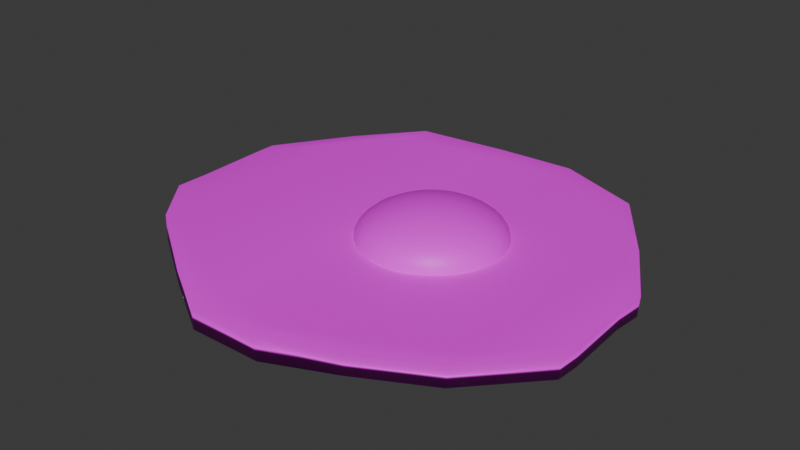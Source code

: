# Source: ORG_cracked-egg_-_Copy.blend  (saved by Blender 4.2.66; exported with 4.5.12 LTS)
import bpy
from mathutils import Matrix  # noqa: F401  (used for matrix-valued properties, if any)

bpy.ops.wm.read_factory_settings(use_empty=True)
scene = bpy.context.scene
scene.name = 'Scene'

# ---- images (referenced by path relative to the original .blend; pixels are not part of the script)
import os
ASSET_DIR = os.environ.get("B2B_ASSET_DIR", "")  # directory of the original .blend (textures are referenced by path, not embedded)
HERE = os.path.dirname(os.path.abspath(__file__))  # packed textures are extracted next to this script under _unpacked/

def load_image(name, relpath, width, height, colorspace="sRGB"):
    """Load a texture the original file referenced (path relative to the .blend, or extracted next to this script)."""
    p = next((c for c in (os.path.join(HERE, relpath), os.path.join(ASSET_DIR, relpath)) if relpath and os.path.exists(c)), "")
    if p:
        img = bpy.data.images.load(p, check_existing=True)
        img.name = name
    else:  # same state as the original file: an image datablock whose file is absent (Cycles renders it pink)
        img = bpy.data.images.new(name, width, height)
        img.source = "FILE"
        img.filepath = "//" + (relpath or name)
    img.colorspace_settings.name = colorspace
    return img
img_restaurantbits_texture_png_002 = load_image('restaurantbits_texture.png.002', 'restaurantbits_texture.png', 1024, 1024, 'sRGB')
img_restaurantbits_texture_png_001 = load_image('restaurantbits_texture.png.001', 'restaurantbits_texture.png', 1024, 1024, 'sRGB')

# ---- materials (node trees are filled in below, after node groups)
mat_restaurant_003 = bpy.data.materials.new('restaurant.003')
mat_restaurant_003.diffuse_color = (1.0, 1.0, 1.0, 1.0)
mat_restaurant_003.roughness = 0.5
mat_restaurant_001 = bpy.data.materials.new('restaurant.001')
mat_restaurant_001.diffuse_color = (1.0, 1.0, 1.0, 1.0)
mat_restaurant_001.roughness = 0.5

# ---- material node trees
mat_restaurant_003.use_nodes = True; mat_restaurant_003.node_tree.nodes.clear()
_N = mat_restaurant_003.node_tree.nodes; _L = mat_restaurant_003.node_tree.links
n0 = _N.new('ShaderNodeBsdfPrincipled'); n0.name = 'Principled BSDF'; n0.location = (0, 300)
n0.inputs[3].default_value = 1.45
n0.inputs[27].default_value = (0.0, 0.0, 0.0, 1.0)
n1 = _N.new('ShaderNodeOutputMaterial'); n1.name = 'Material Output'; n1.location = (280, 300)
n2 = _N.new('ShaderNodeTexImage'); n2.name = 'Image Texture'; n2.location = (-480, 300)
n2.image = img_restaurantbits_texture_png_002
_L.new(n2.outputs[0], n0.inputs[0])
_L.new(n0.outputs[0], n1.inputs[0])
n1.is_active_output = True
mat_restaurant_001.use_nodes = True; mat_restaurant_001.node_tree.nodes.clear()
_N = mat_restaurant_001.node_tree.nodes; _L = mat_restaurant_001.node_tree.links
n0 = _N.new('ShaderNodeBsdfPrincipled'); n0.name = 'Principled BSDF'; n0.location = (0, 300)
n0.inputs[3].default_value = 1.45
n0.inputs[27].default_value = (0.0, 0.0, 0.0, 1.0)
n1 = _N.new('ShaderNodeOutputMaterial'); n1.name = 'Material Output'; n1.location = (280, 300)
n2 = _N.new('ShaderNodeTexImage'); n2.name = 'Image Texture'; n2.location = (-480, 300)
n2.image = img_restaurantbits_texture_png_001
_L.new(n2.outputs[0], n0.inputs[0])
_L.new(n0.outputs[0], n1.inputs[0])
n1.is_active_output = True

# ---- world
world_world = bpy.data.worlds.new('World'); scene.world = world_world
world_world.use_nodes = True; world_world.node_tree.nodes.clear()
_N = world_world.node_tree.nodes; _L = world_world.node_tree.links
n0 = _N.new('ShaderNodeOutputWorld'); n0.name = 'World Output'; n0.location = (300, 300)
n1 = _N.new('ShaderNodeBackground'); n1.name = 'Background'; n1.location = (10, 300)
n1.inputs[0].default_value = (0.05088, 0.05088, 0.05088, 1.0)
_L.new(n1.outputs[0], n0.inputs[0])
n0.is_active_output = True
world_world.color = (0.05088, 0.05088, 0.05088)
world_world.sun_shadow_jitter_overblur = 0.0

# ---- meshes
me_cube = bpy.data.meshes.new('Cube')
me_cube.from_pydata([(1.728, 0.2175, 1.699), (1.717, 0.2175, 0.2043), (1.72, -0.6682, 1.699), (1.709, -0.6682, 0.2043), (-1.672, 0.3895, 1.94), (-1.681, 0.3895, 0.08812), (-1.661, -0.5833, 1.94), (-1.67, -0.5833, 0.08812), (-0.2183, 1.5, 0.01166), (-0.2929, -1.644, 1.882), (-0.2929, -1.644, 0.183), (-0.2183, 1.5, 1.902), (0.2424, -1.626, 0.07081), (0.387, 1.535, 1.892), (0.4178, 1.535, 0.06811), (0.2147, -1.626, 1.71), (-0.8674, 1.34, 0.07119), (-0.7847, -1.346, 2.177), (-0.7847, -1.346, 0.1773), (-0.8674, 1.34, 2.296), (0.7385, -1.428, 0.2103), (1.035, 1.301, 1.793), (1.001, 1.301, 0.09033), (0.769, -1.428, 1.741), (1.263, -1.146, 0.1837), (1.435, 0.7265, 1.696), (1.414, 0.7265, 0.1837), (1.284, -1.146, 1.696), (-1.299, 0.9407, 0.06564), (-1.348, -0.9674, 1.992), (-1.353, -0.9674, 0.06563), (-1.295, 0.9407, 1.992), (-1.674, 0.2665, 1.94), (-1.657, -0.334, 1.94), (-1.335, -0.7249, 1.992), (-1.306, 0.7288, 1.992), (-1.683, 0.2665, 0.08812), (-1.665, -0.334, 0.08812), (1.699, 0.003006, 0.2043), (1.72, -0.4992, 0.2043), (1.252, -0.9674, 0.1837), (1.424, 0.5767, 0.1837), (1.711, 0.003006, 1.699), (1.731, -0.4992, 1.699), (-0.2306, 1.318, 0.01166), (-0.2785, -1.432, 0.183), (-0.7668, -1.168, 0.1773), (-0.8876, 1.139, 0.07119), (-0.2306, 1.318, 1.902), (-0.2785, -1.432, 1.882), (0.2167, -1.461, 1.71), (0.3845, 1.332, 1.892), (0.7511, -1.266, 1.741), (1.058, 1.1, 1.793), (0.4154, 1.332, 0.06811), (0.2445, -1.461, 0.07081), (-1.339, -0.7249, 0.06563), (-1.311, 0.7288, 0.06564), (-0.8876, 1.139, 2.296), (-0.7668, -1.168, 2.177), (1.273, -0.9674, 1.696), (1.445, 0.5767, 1.696), (1.024, 1.1, 0.09033), (0.7206, -1.266, 0.2103)], [], [(34, 33, 6, 29), (30, 29, 6, 7), (36, 32, 4, 5), (40, 39, 3, 24), (39, 43, 2, 3), (26, 25, 0, 1), (16, 19, 11, 8), (46, 45, 10, 18), (12, 15, 9, 10), (50, 49, 9, 15), (52, 50, 15, 23), (20, 23, 15, 12), (8, 11, 13, 14), (45, 55, 12, 10), (56, 46, 18, 30), (28, 31, 19, 16), (10, 9, 17, 18), (49, 59, 17, 9), (24, 27, 23, 20), (60, 52, 23, 27), (14, 13, 21, 22), (55, 63, 20, 12), (43, 60, 27, 2), (3, 2, 27, 24), (22, 21, 25, 26), (63, 40, 24, 20), (5, 4, 31, 28), (37, 56, 30, 7), (18, 17, 29, 30), (59, 34, 29, 17), (19, 31, 35, 58), (58, 35, 34, 59), (5, 28, 57, 36), (36, 57, 56, 37), (22, 26, 41, 62), (62, 41, 40, 63), (0, 25, 61, 42), (42, 61, 60, 43), (14, 22, 62, 54), (54, 62, 63, 55), (25, 21, 53, 61), (61, 53, 52, 60), (11, 19, 58, 48), (48, 58, 59, 49), (28, 16, 47, 57), (57, 47, 46, 56), (8, 14, 54, 44), (44, 54, 55, 45), (21, 13, 51, 53), (53, 51, 50, 52), (13, 11, 48, 51), (51, 48, 49, 50), (16, 8, 44, 47), (47, 44, 45, 46), (1, 0, 42, 38), (38, 42, 43, 39), (26, 1, 38, 41), (41, 38, 39, 40), (7, 6, 33, 37), (37, 33, 32, 36), (31, 4, 32, 35), (35, 32, 33, 34)])
me_cube.polygons.foreach_set('use_smooth', [True] * 62)
_uv = me_cube.uv_layers.new(name='UVMap')
_uv.uv.foreach_set('vector', [0.5902, 0.5709, 0.601, 0.5608, 0.601, 0.5864, 0.5902, 0.5864, 0.5249, 0.6052, 0.6024, 0.6052, 0.6024, 0.6149, 0.5249, 0.6149, 0.5012, 0.5676, 0.6228, 0.5676, 0.6228, 0.5854, 0.5012, 0.5854, 0.6192, 0.5694, 0.6268, 0.5643, 0.6268, 0.5869, 0.6192, 0.5869, 0.5068, 0.5534, 0.6145, 0.5534, 0.6145, 0.5733, 0.5068, 0.5733, 0.5105, 0.6335, 0.6177, 0.6335, 0.6177, 0.6402, 0.5105, 0.6402, 0.5105, 0.5598, 0.6177, 0.5598, 0.6177, 0.5866, 0.5105, 0.5866, 0.5351, 0.5679, 0.5657, 0.5647, 0.5657, 0.5869, 0.5351, 0.5869, 0.5249, 0.5567, 0.6024, 0.5567, 0.6024, 0.5761, 0.5249, 0.5761, 0.5364, 0.5741, 0.5579, 0.5709, 0.5579, 0.5864, 0.5364, 0.5864, 0.5257, 0.5743, 0.5364, 0.5741, 0.5364, 0.5864, 0.5257, 0.5864, 0.5249, 0.547, 0.6024, 0.547, 0.6024, 0.5567, 0.5249, 0.5567, 0.5105, 0.5866, 0.6177, 0.5866, 0.6177, 0.6134, 0.5105, 0.6134, 0.5657, 0.5647, 0.5963, 0.5694, 0.5963, 0.5869, 0.5657, 0.5869, 0.5199, 0.5647, 0.5351, 0.5679, 0.5351, 0.5869, 0.5199, 0.5869, 0.5105, 0.5464, 0.6177, 0.5464, 0.6177, 0.5598, 0.5105, 0.5598, 0.5249, 0.5761, 0.6024, 0.5761, 0.6024, 0.5955, 0.5249, 0.5955, 0.5579, 0.5709, 0.5795, 0.5731, 0.5795, 0.5864, 0.5579, 0.5864, 0.5249, 0.5422, 0.6024, 0.5422, 0.6024, 0.547, 0.5249, 0.547, 0.5203, 0.5742, 0.5257, 0.5743, 0.5257, 0.5864, 0.5203, 0.5864, 0.5105, 0.6134, 0.6177, 0.6134, 0.6177, 0.6268, 0.5105, 0.6268, 0.5963, 0.5694, 0.6115, 0.5696, 0.6115, 0.5869, 0.5963, 0.5869, 0.5149, 0.5706, 0.5203, 0.5742, 0.5203, 0.5864, 0.5149, 0.5864, 0.5249, 0.5374, 0.6024, 0.5374, 0.6024, 0.5422, 0.5249, 0.5422, 0.5105, 0.6268, 0.6177, 0.6268, 0.6177, 0.6335, 0.5105, 0.6335, 0.6115, 0.5696, 0.6192, 0.5694, 0.6192, 0.5869, 0.6115, 0.5869, 0.5105, 0.533, 0.6177, 0.533, 0.6177, 0.5464, 0.5105, 0.5464, 0.5046, 0.5505, 0.5199, 0.5647, 0.5199, 0.5869, 0.5046, 0.5869, 0.5249, 0.5955, 0.6024, 0.5955, 0.6024, 0.6052, 0.5249, 0.6052, 0.5795, 0.5731, 0.5902, 0.5709, 0.5902, 0.5864, 0.5795, 0.5864, 0.59, 0.5719, 0.6033, 0.5719, 0.6033, 0.5886, 0.59, 0.5886, 0.5534, 0.6009, 0.5534, 0.6009, 0.5534, 0.6009, 0.5534, 0.6009, 0.5012, 0.5854, 0.5164, 0.5854, 0.5164, 0.6047, 0.5012, 0.6033, 0.5534, 0.6009, 0.5534, 0.6009, 0.5534, 0.6009, 0.5534, 0.6009, 0.6076, 0.5854, 0.6152, 0.5854, 0.6152, 0.6, 0.6076, 0.6047, 0.5534, 0.6009, 0.5534, 0.6009, 0.5534, 0.6009, 0.5534, 0.6009, 0.5106, 0.5719, 0.5172, 0.5719, 0.5172, 0.5845, 0.5106, 0.6035, 0.5534, 0.6009, 0.5534, 0.6009, 0.5534, 0.6009, 0.5534, 0.6009, 0.5924, 0.5854, 0.6076, 0.5854, 0.6076, 0.6047, 0.5924, 0.6047, 0.5534, 0.6009, 0.5534, 0.6009, 0.5534, 0.6009, 0.5534, 0.6009, 0.5172, 0.5719, 0.5238, 0.5719, 0.5238, 0.5886, 0.5172, 0.5845, 0.5534, 0.6009, 0.5534, 0.6009, 0.5534, 0.6009, 0.5534, 0.6009, 0.5636, 0.5719, 0.59, 0.5719, 0.59, 0.5886, 0.5636, 0.5867, 0.5534, 0.6009, 0.5534, 0.6009, 0.5534, 0.6009, 0.5534, 0.6009, 0.5164, 0.5854, 0.5316, 0.5854, 0.5316, 0.6047, 0.5164, 0.6047, 0.5534, 0.6009, 0.5534, 0.6009, 0.5534, 0.6009, 0.5534, 0.6009, 0.562, 0.5854, 0.5924, 0.5854, 0.5924, 0.6047, 0.562, 0.6024, 0.5534, 0.6009, 0.5534, 0.6009, 0.5534, 0.6009, 0.5534, 0.6009, 0.5238, 0.5719, 0.5371, 0.5719, 0.5371, 0.5886, 0.5238, 0.5886, 0.5534, 0.6009, 0.5534, 0.6009, 0.5534, 0.6009, 0.5534, 0.6009, 0.5371, 0.5719, 0.5636, 0.5719, 0.5636, 0.5867, 0.5371, 0.5886, 0.5534, 0.6009, 0.5534, 0.6009, 0.5534, 0.6009, 0.5534, 0.6009, 0.5316, 0.5854, 0.562, 0.5854, 0.562, 0.6024, 0.5316, 0.6047, 0.5534, 0.6009, 0.5534, 0.6009, 0.5534, 0.6009, 0.5534, 0.6009, 0.5104, 0.5542, 0.6159, 0.5542, 0.6159, 0.5856, 0.5104, 0.5856, 0.5534, 0.6009, 0.5534, 0.6009, 0.5534, 0.6009, 0.5534, 0.6009, 0.6152, 0.5854, 0.6228, 0.5854, 0.6228, 0.6217, 0.6152, 0.6, 0.5534, 0.6009, 0.5534, 0.6009, 0.5534, 0.6009, 0.5534, 0.6009, 0.5168, 0.5468, 0.6053, 0.5468, 0.6053, 0.5732, 0.5168, 0.5732, 0.5534, 0.6009, 0.5534, 0.6009, 0.5534, 0.6009, 0.5534, 0.6009, 0.6033, 0.5719, 0.6165, 0.5719, 0.6165, 0.5874, 0.6033, 0.5886, 0.5534, 0.6009, 0.5534, 0.6009, 0.5534, 0.6009, 0.5534, 0.6009])
me_cube.materials.append(mat_restaurant_003)
me_cube.update()
me_cube.normals_split_custom_set([tuple(v) for v in zip(*[iter([-0.2799, -0.008155, 0.96, -0.7521, -0.002478, 0.659, -0.777, -0.2452, 0.5797, -0.6216, -0.518, 0.5876, -0.4183, -0.5555, -0.7187, -0.6216, -0.518, 0.5876, -0.777, -0.2452, 0.5797, -0.7523, -0.2498, -0.6096, -0.7357, -0.003361, -0.6773, -0.7597, -0.002526, 0.6502, -0.7713, 0.2286, 0.5939, -0.7483, 0.231, -0.6219, 0.03555, -0.01448, -0.9993, 0.7334, -0.01014, -0.6797, 0.7211, -0.3002, -0.6245, 0.4355, -0.5814, -0.6872, 0.7334, -0.01014, -0.6797, 0.7188, -0.008086, 0.6951, 0.7069, -0.3034, 0.6389, 0.7211, -0.3002, -0.6245, 0.6963, 0.3723, -0.6137, 0.7082, 0.3784, 0.596, 0.744, 0.1702, 0.6462, 0.7651, 0.1665, -0.6221, -0.3939, 0.6685, -0.6308, -0.1816, 0.6069, 0.7738, 0.02736, 0.7829, 0.6215, -0.09761, 0.7011, -0.7063, 0.06295, -0.02705, -0.9976, -0.07016, -0.01524, -0.9974, -0.2536, -0.7506, -0.6101, -0.3494, -0.6284, -0.695, 0.1339, -0.6785, -0.7223, 0.2409, -0.7594, 0.6044, 0.008442, -0.7881, 0.6155, -0.2536, -0.7506, -0.6101, 0.118, -0.02453, 0.9927, 0.3759, -0.03045, 0.9262, 0.008442, -0.7881, 0.6155, 0.2409, -0.7594, 0.6044, 0.05319, -0.01939, 0.9984, 0.118, -0.02453, 0.9927, 0.2409, -0.7594, 0.6044, 0.2953, -0.6467, 0.7032, 0.3959, -0.6647, -0.6336, 0.2953, -0.6467, 0.7032, 0.2409, -0.7594, 0.6044, 0.1339, -0.6785, -0.7223, -0.09761, 0.7011, -0.7063, 0.02736, 0.7829, 0.6215, 0.1535, 0.7238, 0.6728, 0.153, 0.7438, -0.6506, -0.07016, -0.01524, -0.9974, 0.04639, -0.007813, -0.9989, 0.1339, -0.6785, -0.7223, -0.2536, -0.7506, -0.6101, 0.03642, -0.01002, -0.9993, 0.06295, -0.02705, -0.9976, -0.3494, -0.6284, -0.695, -0.4183, -0.5555, -0.7187, -0.5496, 0.4746, -0.6875, -0.7701, 0.4624, 0.4394, -0.1816, 0.6069, 0.7738, -0.3939, 0.6685, -0.6308, -0.2536, -0.7506, -0.6101, 0.008442, -0.7881, 0.6155, -0.1832, -0.5926, 0.7844, -0.3494, -0.6284, -0.695, 0.3759, -0.03045, 0.9262, 0.1139, -0.01281, 0.9934, -0.1832, -0.5926, 0.7844, 0.008442, -0.7881, 0.6155, 0.4355, -0.5814, -0.6872, 0.4903, -0.5828, 0.648, 0.2953, -0.6467, 0.7032, 0.3959, -0.6647, -0.6336, 0.06311, -0.009636, 0.998, 0.05319, -0.01939, 0.9984, 0.2953, -0.6467, 0.7032, 0.4903, -0.5828, 0.648, 0.153, 0.7438, -0.6506, 0.1535, 0.7238, 0.6728, 0.5386, 0.5922, 0.5993, 0.4871, 0.5879, -0.6458, 0.04639, -0.007813, -0.9989, 0.09919, -0.01646, -0.9949, 0.3959, -0.6647, -0.6336, 0.1339, -0.6785, -0.7223, 0.7188, -0.008086, 0.6951, 0.06311, -0.009636, 0.998, 0.4903, -0.5828, 0.648, 0.7069, -0.3034, 0.6389, 0.7211, -0.3002, -0.6245, 0.7069, -0.3034, 0.6389, 0.4903, -0.5828, 0.648, 0.4355, -0.5814, -0.6872, 0.4871, 0.5879, -0.6458, 0.5386, 0.5922, 0.5993, 0.7082, 0.3784, 0.596, 0.6963, 0.3723, -0.6137, 0.09919, -0.01646, -0.9949, 0.03555, -0.01448, -0.9993, 0.4355, -0.5814, -0.6872, 0.3959, -0.6647, -0.6336, -0.7483, 0.231, -0.6219, -0.7713, 0.2286, 0.5939, -0.7701, 0.4624, 0.4394, -0.5496, 0.4746, -0.6875, -0.7266, -0.003308, -0.6871, 0.03642, -0.01002, -0.9993, -0.4183, -0.5555, -0.7187, -0.7523, -0.2498, -0.6096, -0.3494, -0.6284, -0.695, -0.1832, -0.5926, 0.7844, -0.6216, -0.518, 0.5876, -0.4183, -0.5555, -0.7187, 0.1139, -0.01281, 0.9934, -0.2799, -0.008155, 0.96, -0.6216, -0.518, 0.5876, -0.1832, -0.5926, 0.7844, -0.1816, 0.6069, 0.7738, -0.7701, 0.4624, 0.4394, -0.323, -0.005322, 0.9464, -0.054, -0.002048, 0.9985, -0.054, -0.002048, 0.9985, -0.323, -0.005322, 0.9464, -0.2799, -0.008155, 0.96, 0.1139, -0.01281, 0.9934, -0.7483, 0.231, -0.6219, -0.5496, 0.4746, -0.6875, 0.01332, -0.008552, -0.9999, -0.7357, -0.003361, -0.6773, -0.7357, -0.003361, -0.6773, 0.01332, -0.008552, -0.9999, 0.03642, -0.01002, -0.9993, -0.7266, -0.003308, -0.6871, 0.4871, 0.5879, -0.6458, 0.6963, 0.3723, -0.6137, 0.08274, -0.01322, -0.9965, 0.1615, -0.005668, -0.9869, 0.1615, -0.005668, -0.9869, 0.08274, -0.01322, -0.9965, 0.03555, -0.01448, -0.9993, 0.09919, -0.01646, -0.9949, 0.744, 0.1702, 0.6462, 0.7082, 0.3784, 0.596, 0.07689, -0.009416, 0.997, 0.6926, -0.01387, 0.7212, 0.6926, -0.01387, 0.7212, 0.07689, -0.009416, 0.997, 0.06311, -0.009636, 0.998, 0.7188, -0.008086, 0.6951, 0.153, 0.7438, -0.6506, 0.4871, 0.5879, -0.6458, 0.1615, -0.005668, -0.9869, 0.0523, -0.01477, -0.9985, 0.0523, -0.01477, -0.9985, 0.1615, -0.005668, -0.9869, 0.09919, -0.01646, -0.9949, 0.04639, -0.007813, -0.9989, 0.7082, 0.3784, 0.596, 0.5386, 0.5922, 0.5993, 0.1736, -0.006577, 0.9848, 0.07689, -0.009416, 0.997, 0.07689, -0.009416, 0.997, 0.1736, -0.006577, 0.9848, 0.05319, -0.01939, 0.9984, 0.06311, -0.009636, 0.998, 0.02736, 0.7829, 0.6215, -0.1816, 0.6069, 0.7738, -0.054, -0.002048, 0.9985, 0.3186, -0.02839, 0.9475, 0.3186, -0.02839, 0.9475, -0.054, -0.002048, 0.9985, 0.1139, -0.01281, 0.9934, 0.3759, -0.03045, 0.9262, -0.5496, 0.4746, -0.6875, -0.3939, 0.6685, -0.6308, -0.01108, -0.01814, -0.9998, 0.01332, -0.008552, -0.9999, 0.01332, -0.008552, -0.9999, -0.01108, -0.01814, -0.9998, 0.06295, -0.02705, -0.9976, 0.03642, -0.01002, -0.9993, -0.09761, 0.7011, -0.7063, 0.153, 0.7438, -0.6506, 0.0523, -0.01477, -0.9985, -0.03018, -0.01732, -0.9994, -0.03018, -0.01732, -0.9994, 0.0523, -0.01477, -0.9985, 0.04639, -0.007813, -0.9989, -0.07016, -0.01524, -0.9974, 0.5386, 0.5922, 0.5993, 0.1535, 0.7238, 0.6728, 0.09922, -0.01839, 0.9949, 0.1736, -0.006577, 0.9848, 0.1736, -0.006577, 0.9848, 0.09922, -0.01839, 0.9949, 0.118, -0.02453, 0.9927, 0.05319, -0.01939, 0.9984, 0.1535, 0.7238, 0.6728, 0.02736, 0.7829, 0.6215, 0.3186, -0.02839, 0.9475, 0.09922, -0.01839, 0.9949, 0.09922, -0.01839, 0.9949, 0.3186, -0.02839, 0.9475, 0.3759, -0.03045, 0.9262, 0.118, -0.02453, 0.9927, -0.3939, 0.6685, -0.6308, -0.09761, 0.7011, -0.7063, -0.03018, -0.01732, -0.9994, -0.01108, -0.01814, -0.9998, -0.01108, -0.01814, -0.9998, -0.03018, -0.01732, -0.9994, -0.07016, -0.01524, -0.9974, 0.06295, -0.02705, -0.9976, 0.7651, 0.1665, -0.6221, 0.744, 0.1702, 0.6462, 0.6926, -0.01387, 0.7212, 0.7111, -0.0162, -0.7029, 0.7111, -0.0162, -0.7029, 0.6926, -0.01387, 0.7212, 0.7188, -0.008086, 0.6951, 0.7334, -0.01014, -0.6797, 0.6963, 0.3723, -0.6137, 0.7651, 0.1665, -0.6221, 0.7111, -0.0162, -0.7029, 0.08274, -0.01322, -0.9965, 0.08274, -0.01322, -0.9965, 0.7111, -0.0162, -0.7029, 0.7334, -0.01014, -0.6797, 0.03555, -0.01448, -0.9993, -0.7523, -0.2498, -0.6096, -0.777, -0.2452, 0.5797, -0.7521, -0.002478, 0.659, -0.7266, -0.003308, -0.6871, -0.7266, -0.003308, -0.6871, -0.7521, -0.002478, 0.659, -0.7597, -0.002526, 0.6502, -0.7357, -0.003361, -0.6773, -0.7701, 0.4624, 0.4394, -0.7713, 0.2286, 0.5939, -0.7597, -0.002526, 0.6502, -0.323, -0.005322, 0.9464, -0.323, -0.005322, 0.9464, -0.7597, -0.002526, 0.6502, -0.7521, -0.002478, 0.659, -0.2799, -0.008155, 0.96])] * 3)])
me_sphere = bpy.data.meshes.new('Sphere')
me_sphere.from_pydata([(0.2604, 0.2978, 0.3866), (0.2604, 0.4457, 0.318), (0.2604, 0.5257, 0.2283), (0.2604, 0.536, 0.1798), (0.2808, 0.1026, 0.4238), (0.3004, 0.2012, 0.4096), (0.3185, 0.2921, 0.3866), (0.3343, 0.3717, 0.3557), (0.3473, 0.4371, 0.318), (0.357, 0.4857, 0.275), (0.363, 0.5156, 0.2283), (0.365, 0.5257, 0.1798), (0.3004, 0.09661, 0.4238), (0.3389, 0.1895, 0.4096), (0.3743, 0.2751, 0.3866), (0.4054, 0.3502, 0.3557), (0.4309, 0.4117, 0.318), (0.4499, 0.4575, 0.275), (0.4616, 0.4857, 0.2283), (0.4655, 0.4952, 0.1798), (0.3185, 0.08694, 0.4238), (0.3743, 0.1705, 0.4096), (0.4258, 0.2476, 0.3866), (0.471, 0.3151, 0.3557), (0.508, 0.3706, 0.318), (0.5355, 0.4117, 0.275), (0.5525, 0.4371, 0.2283), (0.5582, 0.4457, 0.1798), (0.3343, 0.07394, 0.4238), (0.4054, 0.145, 0.4096), (0.471, 0.2106, 0.3866), (0.5284, 0.268, 0.3557), (0.5755, 0.3151, 0.318), (0.6105, 0.3502, 0.275), (0.6321, 0.3717, 0.2283), (0.6394, 0.379, 0.1798), (0.3473, 0.05809, 0.4238), (0.4309, 0.114, 0.4096), (0.508, 0.1654, 0.3866), (0.5755, 0.2106, 0.3557), (0.6309, 0.2476, 0.318), (0.6721, 0.2751, 0.275), (0.6975, 0.2921, 0.2283), (0.7061, 0.2978, 0.1798), (0.2604, 5.811e-09, 0.4286), (0.357, 0.04002, 0.4238), (0.4499, 0.07849, 0.4096), (0.5355, 0.114, 0.3866), (0.6105, 0.145, 0.3557), (0.6721, 0.1705, 0.318), (0.7179, 0.1895, 0.275), (0.7461, 0.2012, 0.2283), (0.7556, 0.2051, 0.1798), (0.363, 0.0204, 0.4238), (0.4616, 0.04002, 0.4096), (0.5525, 0.05809, 0.3866), (0.6321, 0.07394, 0.3557), (0.6975, 0.08694, 0.318), (0.7461, 0.09661, 0.275), (0.776, 0.1026, 0.2283), (0.7861, 0.1046, 0.1798), (0.365, -1.79e-10, 0.4238), (0.4655, -6.169e-09, 0.4096), (0.5582, -2.214e-08, 0.3866), (0.6394, 1.38e-08, 0.3557), (0.7061, -4.211e-08, 0.318), (0.7556, 2.977e-08, 0.275), (0.7861, -4.211e-08, 0.2283), (0.7964, -8.204e-08, 0.1798), (0.363, -0.0204, 0.4238), (0.4616, -0.04002, 0.4096), (0.5525, -0.05809, 0.3866), (0.6321, -0.07394, 0.3557), (0.6975, -0.08694, 0.318), (0.7461, -0.09661, 0.275), (0.776, -0.1026, 0.2283), (0.7861, -0.1046, 0.1798), (0.357, -0.04002, 0.4238), (0.4499, -0.07849, 0.4096), (0.5355, -0.114, 0.3866), (0.6105, -0.145, 0.3557), (0.6721, -0.1705, 0.318), (0.7179, -0.1895, 0.275), (0.7461, -0.2012, 0.2283), (0.7556, -0.2051, 0.1798), (0.3473, -0.05809, 0.4238), (0.4309, -0.114, 0.4096), (0.508, -0.1654, 0.3866), (0.5755, -0.2106, 0.3557), (0.6309, -0.2476, 0.318), (0.6721, -0.2751, 0.275), (0.6975, -0.2921, 0.2283), (0.7061, -0.2978, 0.1798), (0.3343, -0.07394, 0.4238), (0.4054, -0.145, 0.4096), (0.471, -0.2106, 0.3866), (0.5284, -0.268, 0.3557), (0.5755, -0.3151, 0.318), (0.6105, -0.3502, 0.275), (0.6321, -0.3717, 0.2283), (0.6394, -0.379, 0.1798), (0.3185, -0.08694, 0.4238), (0.3743, -0.1705, 0.4096), (0.4258, -0.2476, 0.3866), (0.471, -0.3151, 0.3557), (0.508, -0.3706, 0.318), (0.5355, -0.4117, 0.275), (0.5525, -0.4371, 0.2283), (0.5582, -0.4457, 0.1798), (0.3004, -0.09661, 0.4238), (0.3389, -0.1895, 0.4096), (0.3743, -0.2751, 0.3866), (0.4054, -0.3502, 0.3557), (0.4309, -0.4117, 0.318), (0.4499, -0.4575, 0.275), (0.4616, -0.4857, 0.2283), (0.4655, -0.4952, 0.1798), (0.2808, -0.1026, 0.4238), (0.3004, -0.2012, 0.4096), (0.3185, -0.2921, 0.3866), (0.3343, -0.3717, 0.3557), (0.3473, -0.4371, 0.318), (0.357, -0.4857, 0.275), (0.363, -0.5156, 0.2283), (0.365, -0.5257, 0.1798), (0.2604, -0.1046, 0.4238), (0.2604, -0.2051, 0.4096), (0.2604, -0.2978, 0.3866), (0.2604, -0.379, 0.3557), (0.2604, -0.4457, 0.318), (0.2604, -0.4952, 0.275), (0.2604, -0.5257, 0.2283), (0.2604, -0.536, 0.1798), (0.24, -0.1026, 0.4238), (0.2204, -0.2012, 0.4096), (0.2023, -0.2921, 0.3866), (0.1865, -0.3717, 0.3557), (0.1734, -0.4371, 0.318), (0.1638, -0.4857, 0.275), (0.1578, -0.5156, 0.2283), (0.1558, -0.5257, 0.1798), (0.2204, -0.09661, 0.4238), (0.1819, -0.1895, 0.4096), (0.1464, -0.2751, 0.3866), (0.1154, -0.3502, 0.3557), (0.08985, -0.4117, 0.318), (0.07089, -0.4575, 0.275), (0.05922, -0.4857, 0.2283), (0.05528, -0.4952, 0.1798), (0.2023, -0.08694, 0.4238), (0.1464, -0.1705, 0.4096), (0.09495, -0.2476, 0.3866), (0.04983, -0.3151, 0.3557), (0.0128, -0.3706, 0.318), (-0.01472, -0.4117, 0.275), (-0.03167, -0.4371, 0.2283), (-0.03739, -0.4457, 0.1798), (0.1865, -0.07394, 0.4238), (0.1154, -0.145, 0.4096), (0.04983, -0.2106, 0.3866), (-0.007603, -0.268, 0.3557), (-0.05474, -0.3151, 0.318), (-0.08976, -0.3502, 0.275), (-0.1113, -0.3717, 0.2283), (-0.1186, -0.379, 0.1798), (0.1734, -0.05809, 0.4238), (0.08985, -0.114, 0.4096), (0.0128, -0.1654, 0.3866), (-0.05474, -0.2106, 0.3557), (-0.1102, -0.2476, 0.318), (-0.1513, -0.2751, 0.275), (-0.1767, -0.2921, 0.2283), (-0.1853, -0.2978, 0.1798), (0.1638, -0.04002, 0.4238), (0.07089, -0.07849, 0.4096), (-0.01472, -0.114, 0.3866), (-0.08976, -0.145, 0.3557), (-0.1513, -0.1705, 0.318), (-0.1971, -0.1895, 0.275), (-0.2253, -0.2012, 0.2283), (-0.2348, -0.2051, 0.1798), (0.1578, -0.0204, 0.4238), (0.05922, -0.04002, 0.4096), (-0.03167, -0.05809, 0.3866), (-0.1113, -0.07394, 0.3557), (-0.1767, -0.08694, 0.318), (-0.2253, -0.09661, 0.275), (-0.2552, -0.1026, 0.2283), (-0.2653, -0.1046, 0.1798), (0.1558, 1.579e-08, 0.4238), (0.05528, 3.377e-08, 0.4096), (-0.03739, 8.568e-08, 0.3866), (-0.1186, 2.179e-08, 0.3557), (-0.1853, 9.367e-08, 0.318), (-0.2348, 1.38e-08, 0.275), (-0.2653, 1.496e-07, 0.2283), (-0.2756, 2.454e-07, 0.1798), (0.1578, 0.0204, 0.4238), (0.05922, 0.04002, 0.4096), (-0.03167, 0.05809, 0.3866), (-0.1113, 0.07394, 0.3557), (-0.1767, 0.08694, 0.318), (-0.2253, 0.09661, 0.275), (-0.2552, 0.1026, 0.2283), (-0.2653, 0.1046, 0.1798), (0.1638, 0.04002, 0.4238), (0.07089, 0.07849, 0.4096), (-0.01472, 0.114, 0.3866), (-0.08976, 0.145, 0.3557), (-0.1513, 0.1705, 0.318), (-0.1971, 0.1895, 0.275), (-0.2253, 0.2012, 0.2283), (-0.2348, 0.2051, 0.1798), (0.1734, 0.05809, 0.4238), (0.08985, 0.114, 0.4096), (0.0128, 0.1654, 0.3866), (-0.05474, 0.2106, 0.3557), (-0.1102, 0.2476, 0.318), (-0.1513, 0.2751, 0.275), (-0.1767, 0.2921, 0.2283), (-0.1853, 0.2978, 0.1798), (0.1865, 0.07394, 0.4238), (0.1154, 0.145, 0.4096), (0.04983, 0.2106, 0.3866), (-0.007603, 0.268, 0.3557), (-0.05474, 0.3151, 0.318), (-0.08976, 0.3502, 0.275), (-0.1113, 0.3717, 0.2283), (-0.1186, 0.379, 0.1798), (0.2023, 0.08694, 0.4238), (0.1464, 0.1705, 0.4096), (0.09495, 0.2476, 0.3866), (0.04983, 0.3151, 0.3557), (0.0128, 0.3706, 0.318), (-0.01472, 0.4117, 0.275), (-0.03167, 0.4371, 0.2283), (-0.03739, 0.4457, 0.1798), (0.2204, 0.09661, 0.4238), (0.1819, 0.1895, 0.4096), (0.1464, 0.2751, 0.3866), (0.1154, 0.3502, 0.3557), (0.08985, 0.4117, 0.318), (0.07089, 0.4575, 0.275), (0.05922, 0.4857, 0.2283), (0.05528, 0.4952, 0.1798), (0.24, 0.1026, 0.4238), (0.2204, 0.2012, 0.4096), (0.2023, 0.2921, 0.3866), (0.1865, 0.3717, 0.3557), (0.1734, 0.4371, 0.318), (0.1638, 0.4857, 0.275), (0.1578, 0.5156, 0.2283), (0.1558, 0.5257, 0.1798), (0.2604, 0.1046, 0.4238), (0.2604, 0.2051, 0.4096), (0.2604, 0.379, 0.3557), (0.2604, 0.4952, 0.275)], [], [(253, 44, 4), (254, 253, 4, 5), (0, 254, 5, 6), (255, 0, 6, 7), (1, 255, 7, 8), (256, 1, 8, 9), (2, 256, 9, 10), (3, 2, 10, 11), (10, 9, 17, 18), (11, 10, 18, 19), (4, 44, 12), (5, 4, 12, 13), (6, 5, 13, 14), (7, 6, 14, 15), (8, 7, 15, 16), (9, 8, 16, 17), (15, 14, 22, 23), (16, 15, 23, 24), (17, 16, 24, 25), (18, 17, 25, 26), (19, 18, 26, 27), (12, 44, 20), (13, 12, 20, 21), (14, 13, 21, 22), (27, 26, 34, 35), (20, 44, 28), (21, 20, 28, 29), (22, 21, 29, 30), (23, 22, 30, 31), (24, 23, 31, 32), (25, 24, 32, 33), (26, 25, 33, 34), (32, 31, 39, 40), (33, 32, 40, 41), (34, 33, 41, 42), (35, 34, 42, 43), (28, 44, 36), (29, 28, 36, 37), (30, 29, 37, 38), (31, 30, 38, 39), (36, 44, 45), (37, 36, 45, 46), (38, 37, 46, 47), (39, 38, 47, 48), (40, 39, 48, 49), (41, 40, 49, 50), (42, 41, 50, 51), (43, 42, 51, 52), (49, 48, 56, 57), (50, 49, 57, 58), (51, 50, 58, 59), (52, 51, 59, 60), (45, 44, 53), (46, 45, 53, 54), (47, 46, 54, 55), (48, 47, 55, 56), (54, 53, 61, 62), (55, 54, 62, 63), (56, 55, 63, 64), (57, 56, 64, 65), (58, 57, 65, 66), (59, 58, 66, 67), (60, 59, 67, 68), (53, 44, 61), (66, 65, 73, 74), (67, 66, 74, 75), (68, 67, 75, 76), (61, 44, 69), (62, 61, 69, 70), (63, 62, 70, 71), (64, 63, 71, 72), (65, 64, 72, 73), (70, 69, 77, 78), (71, 70, 78, 79), (72, 71, 79, 80), (73, 72, 80, 81), (74, 73, 81, 82), (75, 74, 82, 83), (76, 75, 83, 84), (69, 44, 77), (82, 81, 89, 90), (83, 82, 90, 91), (84, 83, 91, 92), (77, 44, 85), (78, 77, 85, 86), (79, 78, 86, 87), (80, 79, 87, 88), (81, 80, 88, 89), (87, 86, 94, 95), (88, 87, 95, 96), (89, 88, 96, 97), (90, 89, 97, 98), (91, 90, 98, 99), (92, 91, 99, 100), (85, 44, 93), (86, 85, 93, 94), (99, 98, 106, 107), (100, 99, 107, 108), (93, 44, 101), (94, 93, 101, 102), (95, 94, 102, 103), (96, 95, 103, 104), (97, 96, 104, 105), (98, 97, 105, 106), (104, 103, 111, 112), (105, 104, 112, 113), (106, 105, 113, 114), (107, 106, 114, 115), (108, 107, 115, 116), (101, 44, 109), (102, 101, 109, 110), (103, 102, 110, 111), (116, 115, 123, 124), (109, 44, 117), (110, 109, 117, 118), (111, 110, 118, 119), (112, 111, 119, 120), (113, 112, 120, 121), (114, 113, 121, 122), (115, 114, 122, 123), (120, 119, 127, 128), (121, 120, 128, 129), (122, 121, 129, 130), (123, 122, 130, 131), (124, 123, 131, 132), (117, 44, 125), (118, 117, 125, 126), (119, 118, 126, 127), (132, 131, 139, 140), (125, 44, 133), (126, 125, 133, 134), (127, 126, 134, 135), (128, 127, 135, 136), (129, 128, 136, 137), (130, 129, 137, 138), (131, 130, 138, 139), (137, 136, 144, 145), (138, 137, 145, 146), (139, 138, 146, 147), (140, 139, 147, 148), (133, 44, 141), (134, 133, 141, 142), (135, 134, 142, 143), (136, 135, 143, 144), (141, 44, 149), (142, 141, 149, 150), (143, 142, 150, 151), (144, 143, 151, 152), (145, 144, 152, 153), (146, 145, 153, 154), (147, 146, 154, 155), (148, 147, 155, 156), (153, 152, 160, 161), (154, 153, 161, 162), (155, 154, 162, 163), (156, 155, 163, 164), (149, 44, 157), (150, 149, 157, 158), (151, 150, 158, 159), (152, 151, 159, 160), (158, 157, 165, 166), (159, 158, 166, 167), (160, 159, 167, 168), (161, 160, 168, 169), (162, 161, 169, 170), (163, 162, 170, 171), (164, 163, 171, 172), (157, 44, 165), (170, 169, 177, 178), (171, 170, 178, 179), (172, 171, 179, 180), (165, 44, 173), (166, 165, 173, 174), (167, 166, 174, 175), (168, 167, 175, 176), (169, 168, 176, 177), (175, 174, 182, 183), (176, 175, 183, 184), (177, 176, 184, 185), (178, 177, 185, 186), (179, 178, 186, 187), (180, 179, 187, 188), (173, 44, 181), (174, 173, 181, 182), (187, 186, 194, 195), (188, 187, 195, 196), (181, 44, 189), (182, 181, 189, 190), (183, 182, 190, 191), (184, 183, 191, 192), (185, 184, 192, 193), (186, 185, 193, 194), (191, 190, 198, 199), (192, 191, 199, 200), (193, 192, 200, 201), (194, 193, 201, 202), (195, 194, 202, 203), (196, 195, 203, 204), (189, 44, 197), (190, 189, 197, 198), (203, 202, 210, 211), (204, 203, 211, 212), (197, 44, 205), (198, 197, 205, 206), (199, 198, 206, 207), (200, 199, 207, 208), (201, 200, 208, 209), (202, 201, 209, 210), (208, 207, 215, 216), (209, 208, 216, 217), (210, 209, 217, 218), (211, 210, 218, 219), (212, 211, 219, 220), (205, 44, 213), (206, 205, 213, 214), (207, 206, 214, 215), (220, 219, 227, 228), (213, 44, 221), (214, 213, 221, 222), (215, 214, 222, 223), (216, 215, 223, 224), (217, 216, 224, 225), (218, 217, 225, 226), (219, 218, 226, 227), (224, 223, 231, 232), (225, 224, 232, 233), (226, 225, 233, 234), (227, 226, 234, 235), (228, 227, 235, 236), (221, 44, 229), (222, 221, 229, 230), (223, 222, 230, 231), (236, 235, 243, 244), (229, 44, 237), (230, 229, 237, 238), (231, 230, 238, 239), (232, 231, 239, 240), (233, 232, 240, 241), (234, 233, 241, 242), (235, 234, 242, 243), (241, 240, 248, 249), (242, 241, 249, 250), (243, 242, 250, 251), (244, 243, 251, 252), (237, 44, 245), (238, 237, 245, 246), (239, 238, 246, 247), (240, 239, 247, 248), (246, 245, 253, 254), (247, 246, 254, 0), (248, 247, 0, 255), (249, 248, 255, 1), (250, 249, 1, 256), (251, 250, 256, 2), (252, 251, 2, 3), (245, 44, 253)])
me_sphere.polygons.foreach_set('use_smooth', [True] * 256)
_uv = me_sphere.uv_layers.new(name='UVMap')
_uv.uv.foreach_set('vector', [0.5195, 0.4121, 0.5195, 0.4121, 0.5195, 0.4121, 0.5195, 0.4121, 0.5195, 0.4121, 0.5195, 0.4121, 0.5195, 0.4121, 0.5195, 0.4121, 0.5195, 0.4121, 0.5195, 0.4121, 0.5195, 0.4121, 0.5195, 0.4121, 0.5195, 0.4121, 0.5195, 0.4121, 0.5195, 0.4121, 0.5195, 0.4121, 0.5195, 0.4121, 0.5195, 0.4121, 0.5195, 0.4121, 0.5195, 0.4121, 0.5195, 0.4121, 0.5195, 0.4121, 0.5195, 0.4121, 0.5195, 0.4121, 0.5195, 0.4121, 0.5195, 0.4121, 0.5195, 0.4121, 0.5195, 0.4121, 0.5195, 0.4121, 0.5195, 0.4121, 0.5195, 0.4121, 0.5195, 0.4121, 0.5195, 0.4121, 0.5195, 0.4121, 0.5195, 0.4121, 0.5195, 0.4121, 0.5195, 0.4121, 0.5195, 0.4121, 0.5195, 0.4121, 0.5195, 0.4121, 0.5195, 0.4121, 0.5195, 0.4121, 0.5195, 0.4121, 0.5195, 0.4121, 0.5195, 0.4121, 0.5195, 0.4121, 0.5195, 0.4121, 0.5195, 0.4121, 0.5195, 0.4121, 0.5195, 0.4121, 0.5195, 0.4121, 0.5195, 0.4121, 0.5195, 0.4121, 0.5195, 0.4121, 0.5195, 0.4121, 0.5195, 0.4121, 0.5195, 0.4121, 0.5195, 0.4121, 0.5195, 0.4121, 0.5195, 0.4121, 0.5195, 0.4121, 0.5195, 0.4121, 0.5195, 0.4121, 0.5195, 0.4121, 0.5195, 0.4121, 0.5195, 0.4121, 0.5195, 0.4121, 0.5195, 0.4121, 0.5195, 0.4121, 0.5195, 0.4121, 0.5195, 0.4121, 0.5195, 0.4121, 0.5195, 0.4121, 0.5195, 0.4121, 0.5195, 0.4121, 0.5195, 0.4121, 0.5195, 0.4121, 0.5195, 0.4121, 0.5195, 0.4121, 0.5195, 0.4121, 0.5195, 0.4121, 0.5195, 0.4121, 0.5195, 0.4121, 0.5195, 0.4121, 0.5195, 0.4121, 0.5195, 0.4121, 0.5195, 0.4121, 0.5195, 0.4121, 0.5195, 0.4121, 0.5195, 0.4121, 0.5195, 0.4121, 0.5195, 0.4121, 0.5195, 0.4121, 0.5195, 0.4121, 0.5195, 0.4121, 0.5195, 0.4121, 0.5195, 0.4121, 0.5195, 0.4121, 0.5195, 0.4121, 0.5195, 0.4121, 0.5195, 0.4121, 0.5195, 0.4121, 0.5195, 0.4121, 0.5195, 0.4121, 0.5195, 0.4121, 0.5195, 0.4121, 0.5195, 0.4121, 0.5195, 0.4121, 0.5195, 0.4121, 0.5195, 0.4121, 0.5195, 0.4121, 0.5195, 0.4121, 0.5195, 0.4121, 0.5195, 0.4121, 0.5195, 0.4121, 0.5195, 0.4121, 0.5195, 0.4121, 0.5195, 0.4121, 0.5195, 0.4121, 0.5195, 0.4121, 0.5195, 0.4121, 0.5195, 0.4121, 0.5195, 0.4121, 0.5195, 0.4121, 0.5195, 0.4121, 0.5195, 0.4121, 0.5195, 0.4121, 0.5195, 0.4121, 0.5195, 0.4121, 0.5195, 0.4121, 0.5195, 0.4121, 0.5195, 0.4121, 0.5195, 0.4121, 0.5195, 0.4121, 0.5195, 0.4121, 0.5195, 0.4121, 0.5195, 0.4121, 0.5195, 0.4121, 0.5195, 0.4121, 0.5195, 0.4121, 0.5195, 0.4121, 0.5195, 0.4121, 0.5195, 0.4121, 0.5195, 0.4121, 0.5195, 0.4121, 0.5195, 0.4121, 0.5195, 0.4121, 0.5195, 0.4121, 0.5195, 0.4121, 0.5195, 0.4121, 0.5195, 0.4121, 0.5195, 0.4121, 0.5195, 0.4121, 0.5195, 0.4121, 0.5195, 0.4121, 0.5195, 0.4121, 0.5195, 0.4121, 0.5195, 0.4121, 0.5195, 0.4121, 0.5195, 0.4121, 0.5195, 0.4121, 0.5195, 0.4121, 0.5195, 0.4121, 0.5195, 0.4121, 0.5195, 0.4121, 0.5195, 0.4121, 0.5195, 0.4121, 0.5195, 0.4121, 0.5195, 0.4121, 0.5195, 0.4121, 0.5195, 0.4121, 0.5195, 0.4121, 0.5195, 0.4121, 0.5195, 0.4121, 0.5195, 0.4121, 0.5195, 0.4121, 0.5195, 0.4121, 0.5195, 0.4121, 0.5195, 0.4121, 0.5195, 0.4121, 0.5195, 0.4121, 0.5195, 0.4121, 0.5195, 0.4121, 0.5195, 0.4121, 0.5195, 0.4121, 0.5195, 0.4121, 0.5195, 0.4121, 0.5195, 0.4121, 0.5195, 0.4121, 0.5195, 0.4121, 0.5195, 0.4121, 0.5195, 0.4121, 0.5195, 0.4121, 0.5195, 0.4121, 0.5195, 0.4121, 0.5195, 0.4121, 0.5195, 0.4121, 0.5195, 0.4121, 0.5195, 0.4121, 0.5195, 0.4121, 0.5195, 0.4121, 0.5195, 0.4121, 0.5195, 0.4121, 0.5195, 0.4121, 0.5195, 0.4121, 0.5195, 0.4121, 0.5195, 0.4121, 0.5195, 0.4121, 0.5195, 0.4121, 0.5195, 0.4121, 0.5195, 0.4121, 0.5195, 0.4121, 0.5195, 0.4121, 0.5195, 0.4121, 0.5195, 0.4121, 0.5195, 0.4121, 0.5195, 0.4121, 0.5195, 0.4121, 0.5195, 0.4121, 0.5195, 0.4121, 0.5195, 0.4121, 0.5195, 0.4121, 0.5195, 0.4121, 0.5195, 0.4121, 0.5195, 0.4121, 0.5195, 0.4121, 0.5195, 0.4121, 0.5195, 0.4121, 0.5195, 0.4121, 0.5195, 0.4121, 0.5195, 0.4121, 0.5195, 0.4121, 0.5195, 0.4121, 0.5195, 0.4121, 0.5195, 0.4121, 0.5195, 0.4121, 0.5195, 0.4121, 0.5195, 0.4121, 0.5195, 0.4121, 0.5195, 0.4121, 0.5195, 0.4121, 0.5195, 0.4121, 0.5195, 0.4121, 0.5195, 0.4121, 0.5195, 0.4121, 0.5195, 0.4121, 0.5195, 0.4121, 0.5195, 0.4121, 0.5195, 0.4121, 0.5195, 0.4121, 0.5195, 0.4121, 0.5195, 0.4121, 0.5195, 0.4121, 0.5195, 0.4121, 0.5195, 0.4121, 0.5195, 0.4121, 0.5195, 0.4121, 0.5195, 0.4121, 0.5195, 0.4121, 0.5195, 0.4121, 0.5195, 0.4121, 0.5195, 0.4121, 0.5195, 0.4121, 0.5195, 0.4121, 0.5195, 0.4121, 0.5195, 0.4121, 0.5195, 0.4121, 0.5195, 0.4121, 0.5195, 0.4121, 0.5195, 0.4121, 0.5195, 0.4121, 0.5195, 0.4121, 0.5195, 0.4121, 0.5195, 0.4121, 0.5195, 0.4121, 0.5195, 0.4121, 0.5195, 0.4121, 0.5195, 0.4121, 0.5195, 0.4121, 0.5195, 0.4121, 0.5195, 0.4121, 0.5195, 0.4121, 0.5195, 0.4121, 0.5195, 0.4121, 0.5195, 0.4121, 0.5195, 0.4121, 0.5195, 0.4121, 0.5195, 0.4121, 0.5195, 0.4121, 0.5195, 0.4121, 0.5195, 0.4121, 0.5195, 0.4121, 0.5195, 0.4121, 0.5195, 0.4121, 0.5195, 0.4121, 0.5195, 0.4121, 0.5195, 0.4121, 0.5195, 0.4121, 0.5195, 0.4121, 0.5195, 0.4121, 0.5195, 0.4121, 0.5195, 0.4121, 0.5195, 0.4121, 0.5195, 0.4121, 0.5195, 0.4121, 0.5195, 0.4121, 0.5195, 0.4121, 0.5195, 0.4121, 0.5195, 0.4121, 0.5195, 0.4121, 0.5195, 0.4121, 0.5195, 0.4121, 0.5195, 0.4121, 0.5195, 0.4121, 0.5195, 0.4121, 0.5195, 0.4121, 0.5195, 0.4121, 0.5195, 0.4121, 0.5195, 0.4121, 0.5195, 0.4121, 0.5195, 0.4121, 0.5195, 0.4121, 0.5195, 0.4121, 0.5195, 0.4121, 0.5195, 0.4121, 0.5195, 0.4121, 0.5195, 0.4121, 0.5195, 0.4121, 0.5195, 0.4121, 0.5195, 0.4121, 0.5195, 0.4121, 0.5195, 0.4121, 0.5195, 0.4121, 0.5195, 0.4121, 0.5195, 0.4121, 0.5195, 0.4121, 0.5195, 0.4121, 0.5195, 0.4121, 0.5195, 0.4121, 0.5195, 0.4121, 0.5195, 0.4121, 0.5195, 0.4121, 0.5195, 0.4121, 0.5195, 0.4121, 0.5195, 0.4121, 0.5195, 0.4121, 0.5195, 0.4121, 0.5195, 0.4121, 0.5195, 0.4121, 0.5195, 0.4121, 0.5195, 0.4121, 0.5195, 0.4121, 0.5195, 0.4121, 0.5195, 0.4121, 0.5195, 0.4121, 0.5195, 0.4121, 0.5195, 0.4121, 0.5195, 0.4121, 0.5195, 0.4121, 0.5195, 0.4121, 0.5195, 0.4121, 0.5195, 0.4121, 0.5195, 0.4121, 0.5195, 0.4121, 0.5195, 0.4121, 0.5195, 0.4121, 0.5195, 0.4121, 0.5195, 0.4121, 0.5195, 0.4121, 0.5195, 0.4121, 0.5195, 0.4121, 0.5195, 0.4121, 0.5195, 0.4121, 0.5195, 0.4121, 0.5195, 0.4121, 0.5195, 0.4121, 0.5195, 0.4121, 0.5195, 0.4121, 0.5195, 0.4121, 0.5195, 0.4121, 0.5195, 0.4121, 0.5195, 0.4121, 0.5195, 0.4121, 0.5195, 0.4121, 0.5195, 0.4121, 0.5195, 0.4121, 0.5195, 0.4121, 0.5195, 0.4121, 0.5195, 0.4121, 0.5195, 0.4121, 0.5195, 0.4121, 0.5195, 0.4121, 0.5195, 0.4121, 0.5195, 0.4121, 0.5195, 0.4121, 0.5195, 0.4121, 0.5195, 0.4121, 0.5195, 0.4121, 0.5195, 0.4121, 0.5195, 0.4121, 0.5195, 0.4121, 0.5195, 0.4121, 0.5195, 0.4121, 0.5195, 0.4121, 0.5195, 0.4121, 0.5195, 0.4121, 0.5195, 0.4121, 0.5195, 0.4121, 0.5195, 0.4121, 0.5195, 0.4121, 0.5195, 0.4121, 0.5195, 0.4121, 0.5195, 0.4121, 0.5195, 0.4121, 0.5195, 0.4121, 0.5195, 0.4121, 0.5195, 0.4121, 0.5195, 0.4121, 0.5195, 0.4121, 0.5195, 0.4121, 0.5195, 0.4121, 0.5195, 0.4121, 0.5195, 0.4121, 0.5195, 0.4121, 0.5195, 0.4121, 0.5195, 0.4121, 0.5195, 0.4121, 0.5195, 0.4121, 0.5195, 0.4121, 0.5195, 0.4121, 0.5195, 0.4121, 0.5195, 0.4121, 0.5195, 0.4121, 0.5195, 0.4121, 0.5195, 0.4121, 0.5195, 0.4121, 0.5195, 0.4121, 0.5195, 0.4121, 0.5195, 0.4121, 0.5195, 0.4121, 0.5195, 0.4121, 0.5195, 0.4121, 0.5195, 0.4121, 0.5195, 0.4121, 0.5195, 0.4121, 0.5195, 0.4121, 0.5195, 0.4121, 0.5195, 0.4121, 0.5195, 0.4121, 0.5195, 0.4121, 0.5195, 0.4121, 0.5195, 0.4121, 0.5195, 0.4121, 0.5195, 0.4121, 0.5195, 0.4121, 0.5195, 0.4121, 0.5195, 0.4121, 0.5195, 0.4121, 0.5195, 0.4121, 0.5195, 0.4121, 0.5195, 0.4121, 0.5195, 0.4121, 0.5195, 0.4121, 0.5195, 0.4121, 0.5195, 0.4121, 0.5195, 0.4121, 0.5195, 0.4121, 0.5195, 0.4121, 0.5195, 0.4121, 0.5195, 0.4121, 0.5195, 0.4121, 0.5195, 0.4121, 0.5195, 0.4121, 0.5195, 0.4121, 0.5195, 0.4121, 0.5195, 0.4121, 0.5195, 0.4121, 0.5195, 0.4121, 0.5195, 0.4121, 0.5195, 0.4121, 0.5195, 0.4121, 0.5195, 0.4121, 0.5195, 0.4121, 0.5195, 0.4121, 0.5195, 0.4121, 0.5195, 0.4121, 0.5195, 0.4121, 0.5195, 0.4121, 0.5195, 0.4121, 0.5195, 0.4121, 0.5195, 0.4121, 0.5195, 0.4121, 0.5195, 0.4121, 0.5195, 0.4121, 0.5195, 0.4121, 0.5195, 0.4121, 0.5195, 0.4121, 0.5195, 0.4121, 0.5195, 0.4121, 0.5195, 0.4121, 0.5195, 0.4121, 0.5195, 0.4121, 0.5195, 0.4121, 0.5195, 0.4121, 0.5195, 0.4121, 0.5195, 0.4121, 0.5195, 0.4121, 0.5195, 0.4121, 0.5195, 0.4121, 0.5195, 0.4121, 0.5195, 0.4121, 0.5195, 0.4121, 0.5195, 0.4121, 0.5195, 0.4121, 0.5195, 0.4121, 0.5195, 0.4121, 0.5195, 0.4121, 0.5195, 0.4121, 0.5195, 0.4121, 0.5195, 0.4121, 0.5195, 0.4121, 0.5195, 0.4121, 0.5195, 0.4121, 0.5195, 0.4121, 0.5195, 0.4121, 0.5195, 0.4121, 0.5195, 0.4121, 0.5195, 0.4121, 0.5195, 0.4121, 0.5195, 0.4121, 0.5195, 0.4121, 0.5195, 0.4121, 0.5195, 0.4121, 0.5195, 0.4121, 0.5195, 0.4121, 0.5195, 0.4121, 0.5195, 0.4121, 0.5195, 0.4121, 0.5195, 0.4121, 0.5195, 0.4121, 0.5195, 0.4121, 0.5195, 0.4121, 0.5195, 0.4121, 0.5195, 0.4121, 0.5195, 0.4121, 0.5195, 0.4121, 0.5195, 0.4121, 0.5195, 0.4121, 0.5195, 0.4121, 0.5195, 0.4121, 0.5195, 0.4121, 0.5195, 0.4121, 0.5195, 0.4121, 0.5195, 0.4121, 0.5195, 0.4121, 0.5195, 0.4121, 0.5195, 0.4121, 0.5195, 0.4121, 0.5195, 0.4121, 0.5195, 0.4121, 0.5195, 0.4121, 0.5195, 0.4121, 0.5195, 0.4121, 0.5195, 0.4121, 0.5195, 0.4121, 0.5195, 0.4121, 0.5195, 0.4121, 0.5195, 0.4121, 0.5195, 0.4121, 0.5195, 0.4121, 0.5195, 0.4121, 0.5195, 0.4121, 0.5195, 0.4121, 0.5195, 0.4121, 0.5195, 0.4121, 0.5195, 0.4121, 0.5195, 0.4121, 0.5195, 0.4121, 0.5195, 0.4121, 0.5195, 0.4121, 0.5195, 0.4121, 0.5195, 0.4121, 0.5195, 0.4121, 0.5195, 0.4121, 0.5195, 0.4121, 0.5195, 0.4121, 0.5195, 0.4121, 0.5195, 0.4121, 0.5195, 0.4121, 0.5195, 0.4121, 0.5195, 0.4121, 0.5195, 0.4121, 0.5195, 0.4121, 0.5195, 0.4121, 0.5195, 0.4121, 0.5195, 0.4121, 0.5195, 0.4121, 0.5195, 0.4121, 0.5195, 0.4121, 0.5195, 0.4121, 0.5195, 0.4121, 0.5195, 0.4121, 0.5195, 0.4121, 0.5195, 0.4121, 0.5195, 0.4121, 0.5195, 0.4121, 0.5195, 0.4121, 0.5195, 0.4121, 0.5195, 0.4121, 0.5195, 0.4121, 0.5195, 0.4121, 0.5195, 0.4121, 0.5195, 0.4121, 0.5195, 0.4121, 0.5195, 0.4121, 0.5195, 0.4121, 0.5195, 0.4121, 0.5195, 0.4121, 0.5195, 0.4121, 0.5195, 0.4121, 0.5195, 0.4121, 0.5195, 0.4121, 0.5195, 0.4121, 0.5195, 0.4121, 0.5195, 0.4121, 0.5195, 0.4121, 0.5195, 0.4121, 0.5195, 0.4121, 0.5195, 0.4121, 0.5195, 0.4121, 0.5195, 0.4121, 0.5195, 0.4121, 0.5195, 0.4121, 0.5195, 0.4121, 0.5195, 0.4121, 0.5195, 0.4121, 0.5195, 0.4121, 0.5195, 0.4121, 0.5195, 0.4121, 0.5195, 0.4121, 0.5195, 0.4121, 0.5195, 0.4121, 0.5195, 0.4121, 0.5195, 0.4121, 0.5195, 0.4121, 0.5195, 0.4121, 0.5195, 0.4121, 0.5195, 0.4121, 0.5195, 0.4121, 0.5195, 0.4121, 0.5195, 0.4121, 0.5195, 0.4121, 0.5195, 0.4121, 0.5195, 0.4121, 0.5195, 0.4121, 0.5195, 0.4121, 0.5195, 0.4121, 0.5195, 0.4121, 0.5195, 0.4121, 0.5195, 0.4121, 0.5195, 0.4121, 0.5195, 0.4121, 0.5195, 0.4121, 0.5195, 0.4121, 0.5195, 0.4121, 0.5195, 0.4121, 0.5195, 0.4121, 0.5195, 0.4121, 0.5195, 0.4121, 0.5195, 0.4121, 0.5195, 0.4121, 0.5195, 0.4121, 0.5195, 0.4121, 0.5195, 0.4121, 0.5195, 0.4121, 0.5195, 0.4121, 0.5195, 0.4121, 0.5195, 0.4121, 0.5195, 0.4121, 0.5195, 0.4121, 0.5195, 0.4121, 0.5195, 0.4121, 0.5195, 0.4121, 0.5195, 0.4121, 0.5195, 0.4121, 0.5195, 0.4121, 0.5195, 0.4121, 0.5195, 0.4121, 0.5195, 0.4121, 0.5195, 0.4121, 0.5195, 0.4121, 0.5195, 0.4121, 0.5195, 0.4121, 0.5195, 0.4121, 0.5195, 0.4121, 0.5195, 0.4121, 0.5195, 0.4121, 0.5195, 0.4121, 0.5195, 0.4121, 0.5195, 0.4121, 0.5195, 0.4121, 0.5195, 0.4121, 0.5195, 0.4121, 0.5195, 0.4121, 0.5195, 0.4121, 0.5195, 0.4121, 0.5195, 0.4121, 0.5195, 0.4121, 0.5195, 0.4121, 0.5195, 0.4121, 0.5195, 0.4121, 0.5195, 0.4121, 0.5195, 0.4121, 0.5195, 0.4121, 0.5195, 0.4121, 0.5195, 0.4121, 0.5195, 0.4121, 0.5195, 0.4121, 0.5195, 0.4121, 0.5195, 0.4121, 0.5195, 0.4121, 0.5195, 0.4121, 0.5195, 0.4121, 0.5195, 0.4121, 0.5195, 0.4121, 0.5195, 0.4121, 0.5195, 0.4121, 0.5195, 0.4121, 0.5195, 0.4121, 0.5195, 0.4121, 0.5195, 0.4121, 0.5195, 0.4121, 0.5195, 0.4121, 0.5195, 0.4121, 0.5195, 0.4121, 0.5195, 0.4121, 0.5195, 0.4121, 0.5195, 0.4121, 0.5195, 0.4121, 0.5195, 0.4121, 0.5195, 0.4121, 0.5195, 0.4121, 0.5195, 0.4121, 0.5195, 0.4121, 0.5195, 0.4121, 0.5195, 0.4121, 0.5195, 0.4121, 0.5195, 0.4121, 0.5195, 0.4121, 0.5195, 0.4121, 0.5195, 0.4121, 0.5195, 0.4121, 0.5195, 0.4121, 0.5195, 0.4121, 0.5195, 0.4121, 0.5195, 0.4121, 0.5195, 0.4121, 0.5195, 0.4121, 0.5195, 0.4121, 0.5195, 0.4121, 0.5195, 0.4121, 0.5195, 0.4121, 0.5195, 0.4121, 0.5195, 0.4121, 0.5195, 0.4121, 0.5195, 0.4121, 0.5195, 0.4121, 0.5195, 0.4121, 0.5195, 0.4121, 0.5195, 0.4121, 0.5195, 0.4121, 0.5195, 0.4121, 0.5195, 0.4121, 0.5195, 0.4121, 0.5195, 0.4121, 0.5195, 0.4121, 0.5195, 0.4121, 0.5195, 0.4121, 0.5195, 0.4121, 0.5195, 0.4121, 0.5195, 0.4121, 0.5195, 0.4121, 0.5195, 0.4121, 0.5195, 0.4121, 0.5195, 0.4121, 0.5195, 0.4121, 0.5195, 0.4121, 0.5195, 0.4121, 0.5195, 0.4121, 0.5195, 0.4121, 0.5195, 0.4121, 0.5195, 0.4121, 0.5195, 0.4121, 0.5195, 0.4121, 0.5195, 0.4121, 0.5195, 0.4121, 0.5195, 0.4121, 0.5195, 0.4121, 0.5195, 0.4121, 0.5195, 0.4121, 0.5195, 0.4121, 0.5195, 0.4121, 0.5195, 0.4121, 0.5195, 0.4121, 0.5195, 0.4121, 0.5195, 0.4121, 0.5195, 0.4121, 0.5195, 0.4121, 0.5195, 0.4121, 0.5195, 0.4121, 0.5195, 0.4121, 0.5195, 0.4121, 0.5195, 0.4121, 0.5195, 0.4121, 0.5195, 0.4121, 0.5195, 0.4121, 0.5195, 0.4121, 0.5195, 0.4121, 0.5195, 0.4121, 0.5195, 0.4121, 0.5195, 0.4121, 0.5195, 0.4121, 0.5195, 0.4121, 0.5195, 0.4121, 0.5195, 0.4121, 0.5195, 0.4121, 0.5195, 0.4121, 0.5195, 0.4121, 0.5195, 0.4121, 0.5195, 0.4121, 0.5195, 0.4121, 0.5195, 0.4121, 0.5195, 0.4121, 0.5195, 0.4121, 0.5195, 0.4121, 0.5195, 0.4121, 0.5195, 0.4121, 0.5195, 0.4121, 0.5195, 0.4121, 0.5195, 0.4121, 0.5195, 0.4121, 0.5195, 0.4121, 0.5195, 0.4121, 0.5195, 0.4121, 0.5195, 0.4121, 0.5195, 0.4121, 0.5195, 0.4121, 0.5195, 0.4121, 0.5195, 0.4121, 0.5195, 0.4121, 0.5195, 0.4121, 0.5195, 0.4121, 0.5195, 0.4121, 0.5195, 0.4121, 0.5195, 0.4121, 0.5195, 0.4121, 0.5195, 0.4121, 0.5195, 0.4121, 0.5195, 0.4121, 0.5195, 0.4121, 0.5195, 0.4121, 0.5195, 0.4121, 0.5195, 0.4121, 0.5195, 0.4121, 0.5195, 0.4121, 0.5195, 0.4121, 0.5195, 0.4121, 0.5195, 0.4121, 0.5195, 0.4121, 0.5195, 0.4121, 0.5195, 0.4121, 0.5195, 0.4121, 0.5195, 0.4121, 0.5195, 0.4121, 0.5195, 0.4121, 0.5195, 0.4121, 0.5195, 0.4121, 0.5195, 0.4121, 0.5195, 0.4121, 0.5195, 0.4121, 0.5195, 0.4121, 0.5195, 0.4121, 0.5195, 0.4121, 0.5195, 0.4121, 0.5195, 0.4121, 0.5195, 0.4121, 0.5195, 0.4121, 0.5195, 0.4121, 0.5195, 0.4121, 0.5195, 0.4121, 0.5195, 0.4121, 0.5195, 0.4121, 0.5195, 0.4121, 0.5195, 0.4121, 0.5195, 0.4121, 0.5195, 0.4121, 0.5195, 0.4121, 0.5195, 0.4121, 0.5195, 0.4121, 0.5195, 0.4121, 0.5195, 0.4121, 0.5195, 0.4121, 0.5195, 0.4121, 0.5195, 0.4121, 0.5195, 0.4121, 0.5195, 0.4121, 0.5195, 0.4121, 0.5195, 0.4121, 0.5195, 0.4121, 0.5195, 0.4121, 0.5195, 0.4121, 0.5195, 0.4121, 0.5195, 0.4121, 0.5195, 0.4121, 0.5195, 0.4121, 0.5195, 0.4121, 0.5195, 0.4121, 0.5195, 0.4121, 0.5195, 0.4121, 0.5195, 0.4121, 0.5195, 0.4121, 0.5195, 0.4121, 0.5195, 0.4121, 0.5195, 0.4121, 0.5195, 0.4121, 0.5195, 0.4121, 0.5195, 0.4121, 0.5195, 0.4121, 0.5195, 0.4121, 0.5195, 0.4121, 0.5195, 0.4121, 0.5195, 0.4121, 0.5195, 0.4121, 0.5195, 0.4121, 0.5195, 0.4121, 0.5195, 0.4121, 0.5195, 0.4121, 0.5195, 0.4121, 0.5195, 0.4121, 0.5195, 0.4121, 0.5195, 0.4121, 0.5195, 0.4121, 0.5195, 0.4121, 0.5195, 0.4121, 0.5195, 0.4121, 0.5195, 0.4121, 0.5195, 0.4121, 0.5195, 0.4121, 0.5195, 0.4121, 0.5195, 0.4121, 0.5195, 0.4121, 0.5195, 0.4121, 0.5195, 0.4121, 0.5195, 0.4121, 0.5195, 0.4121, 0.5195, 0.4121, 0.5195, 0.4121, 0.5195, 0.4121, 0.5195, 0.4121, 0.5195, 0.4121, 0.5195, 0.4121, 0.5195, 0.4121, 0.5195, 0.4121, 0.5195, 0.4121, 0.5195, 0.4121, 0.5195, 0.4121, 0.5195, 0.4121, 0.5195, 0.4121, 0.5195, 0.4121, 0.5195, 0.4121, 0.5195, 0.4121, 0.5195, 0.4121, 0.5195, 0.4121, 0.5195, 0.4121, 0.5195, 0.4121, 0.5195, 0.4121, 0.5195, 0.4121, 0.5195, 0.4121, 0.5195, 0.4121, 0.5195, 0.4121, 0.5195, 0.4121, 0.5195, 0.4121, 0.5195, 0.4121, 0.5195, 0.4121, 0.5195, 0.4121, 0.5195, 0.4121, 0.5195, 0.4121, 0.5195, 0.4121, 0.5195, 0.4121, 0.5195, 0.4121, 0.5195, 0.4121, 0.5195, 0.4121])
me_sphere.materials.append(mat_restaurant_001)
me_sphere.update()

# ---- objects
ob_cube = bpy.data.objects.new('Cube', me_cube)
ob_sphere = bpy.data.objects.new('Sphere', me_sphere)

# ---- transforms, parenting, visibility, modifiers, constraints
ob_cube.location = (0.0, 0.0, 0.0)
ob_cube.rotation_euler = (-1.629e-07, 0.0, 0.0)
ob_cube.scale = (1.0, 1.0, 0.1024)
ob_cube.color = (0.8, 0.8, 0.8, 1.0)
ob_sphere.location = (0.0, 0.0, 0.0)

# ---- collection membership
scene.collection.objects.link(ob_cube)
scene.collection.objects.link(ob_sphere)

# ---- scene / render settings (as saved in the file)
scene.frame_start = 1; scene.frame_end = 250; scene.frame_set(0)
scene.render.engine = 'BLENDER_EEVEE_NEXT'
bpy.context.view_layer.update()

# ---- added for rendering (the .blend has no active camera and no usable light): camera, sun
cam_auto = bpy.data.cameras.new('AutoCamera')
cam_auto.lens = 50.0
cam_auto.sensor_width = 36.0
cam_auto.clip_end = 1000.0
ob_auto_camera = bpy.data.objects.new('AutoCamera', cam_auto)
scene.collection.objects.link(ob_auto_camera)
ob_auto_camera.location = (4.35858, -5.2559, 3.6824)
ob_auto_camera.rotation_euler = (1.09748, -7.21219e-08, 0.694738)
scene.camera = ob_auto_camera
light_auto_sun = bpy.data.lights.new('AutoSun', 'SUN')
light_auto_sun.energy = 3.0
light_auto_sun.angle = 0.0523599
ob_auto_sun = bpy.data.objects.new('AutoSun', light_auto_sun)
scene.collection.objects.link(ob_auto_sun)
ob_auto_sun.rotation_euler = (0.872665, 0.174533, 0.523599)
bpy.context.view_layer.update()

